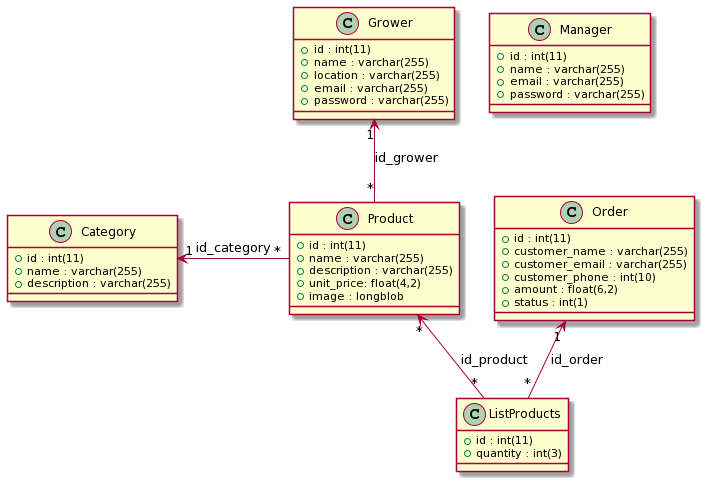

The diagram above was rendered by PlantUML. Its source (embedded in the PNG):
@startuml
class Grower {
 {field} + id : int(11)
 {field} + name : varchar(255)
 {field} + location : varchar(255)
 {field} + email : varchar(255)
 {field} + password : varchar(255)
}

class Product {
 {field} + id : int(11)
 {field} + name : varchar(255)
 {field} + description : varchar(255)
 {field} + unit_price: float(4,2)
 {field} + image : longblob
}

class Order {
 {field} + id : int(11)
 {field} + customer_name : varchar(255)
 {field} + customer_email : varchar(255)
 {field} + customer_phone : int(10)
 {field} + amount : float(6,2)
 {field} + status : int(1)
}

class Category {
 {field} + id : int(11)
 {field} + name : varchar(255)
 {field} + description : varchar(255)
}

class ListProducts {
 {field} + id : int(11)
 {field} + quantity : int(3)
}

class Manager {
 {field} + id : int(11)
 {field} + name : varchar(255)
 {field} + email : varchar(255)
 {field} + password : varchar(255)
}

Grower "1" <-- "*" Product : id_grower
Category "1" <- "*" Product : id_category
Product "*" <-- "*" ListProducts : id_product
Order "1" <-- "*" ListProducts : id_order
@enduml